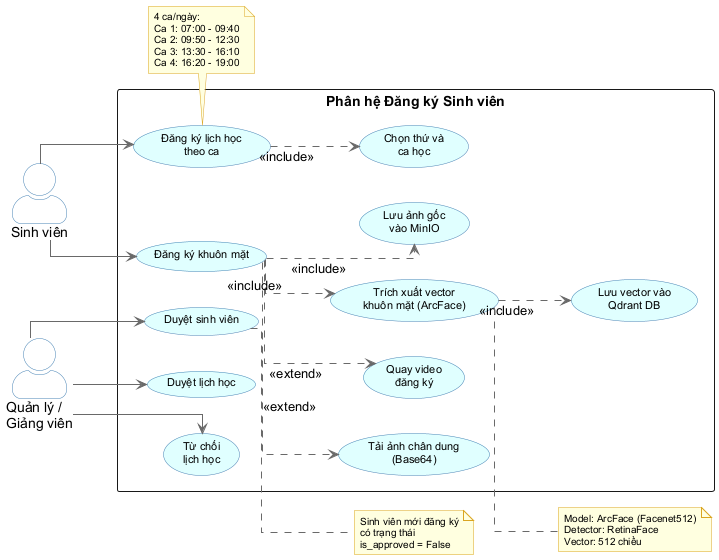

The diagram above was rendered by PlantUML. Its source (embedded in the PNG):
@startuml UseCase_DangKy
left to right direction
skinparam packageStyle rectangle
skinparam actorStyle awesome
skinparam linetype ortho

skinparam usecase {
    BackgroundColor LightCyan
    BorderColor SteelBlue
    ArrowColor DimGray
    FontName Arial
    FontSize 11
}
skinparam actor {
    BackgroundColor White
    BorderColor SteelBlue
    FontName Arial
}
skinparam note {
    BackgroundColor LightYellow
    BorderColor Goldenrod
    FontName Arial
    FontSize 10
}

actor "Sinh viên" as SV
actor "Quản lý /\nGiảng viên" as GV

rectangle "Phân hệ Đăng ký Sinh viên" {

    ' === Đăng ký khuôn mặt ===
    usecase "Đăng ký khuôn mặt" as UC_RegFace
    usecase "Tải ảnh chân dung\n(Base64)" as UC_UploadPhoto
    usecase "Quay video\nđăng ký" as UC_UploadVideo
    usecase "Trích xuất vector\nkhuôn mặt (ArcFace)" as UC_Extract
    usecase "Lưu vector vào\nQdrant DB" as UC_SaveVector
    usecase "Lưu ảnh gốc\nvào MinIO" as UC_SavePhoto

    ' === Đăng ký lịch học ===
    usecase "Đăng ký lịch học\ntheo ca" as UC_RegSchedule
    usecase "Chọn thứ và\nca học" as UC_SelectShift

    ' === Duyệt ===
    usecase "Duyệt sinh viên" as UC_Approve
    usecase "Duyệt lịch học" as UC_ApproveSchedule
    usecase "Từ chối\nlịch học" as UC_RejectSchedule
}

' === Sinh viên ===
SV --> UC_RegFace
SV --> UC_RegSchedule

' === Đăng ký khuôn mặt - chi tiết ===
UC_RegFace ..> UC_UploadPhoto : <<extend>>
UC_RegFace ..> UC_UploadVideo : <<extend>>
UC_RegFace ..> UC_Extract : <<include>>
UC_Extract ..> UC_SaveVector : <<include>>
UC_RegFace ..> UC_SavePhoto : <<include>>

' === Đăng ký lịch học - chi tiết ===
UC_RegSchedule ..> UC_SelectShift : <<include>>

' === Admin ===
GV --> UC_Approve
GV --> UC_ApproveSchedule
GV --> UC_RejectSchedule

note right of UC_Extract
  Model: ArcFace (Facenet512)
  Detector: RetinaFace
  Vector: 512 chiều
end note

note bottom of UC_RegSchedule
  4 ca/ngày:
  Ca 1: 07:00 - 09:40
  Ca 2: 09:50 - 12:30
  Ca 3: 13:30 - 16:10
  Ca 4: 16:20 - 19:00
end note

note right of UC_Approve
  Sinh viên mới đăng ký
  có trạng thái
  is_approved = False
end note

@enduml